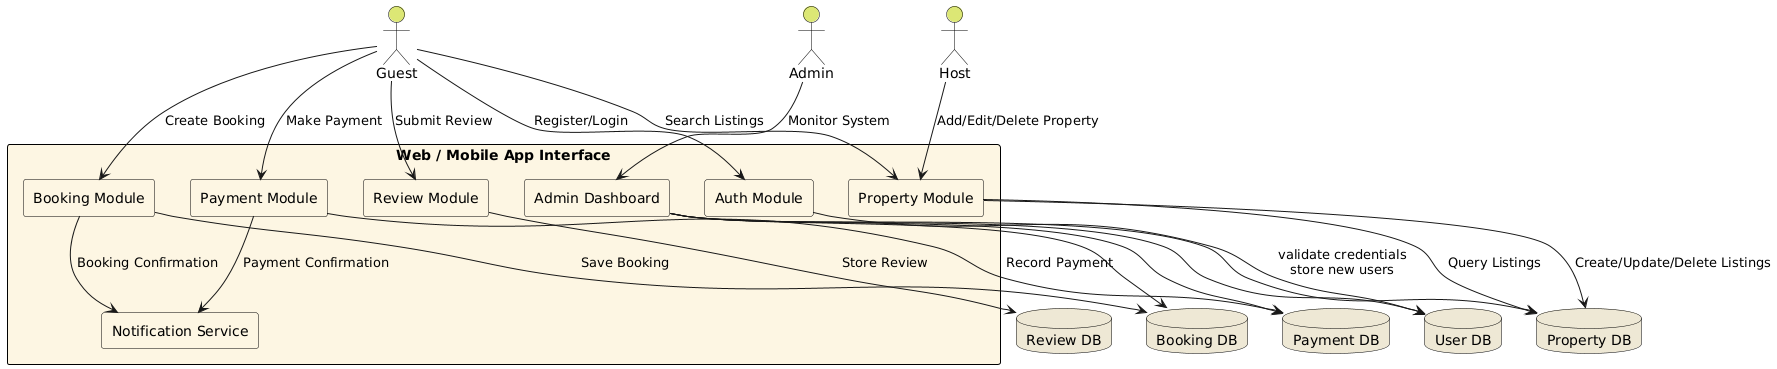

The diagram above was rendered by PlantUML. Its source (embedded in the PNG):
@startuml
' Define style
skinparam defaultTextAlignment center
skinparam rectangle {
  BackgroundColor #FDF6E3
  BorderColor Black
}
skinparam database {
  BackgroundColor #EEE8D5
  BorderColor Black
}
skinparam actor {
  BackgroundColor #DCE775
  BorderColor Black
}

actor Guest
actor Host
actor Admin

rectangle "Web / Mobile App Interface" {
  rectangle "Auth Module" as Auth
  rectangle "Property Module" as Property
  rectangle "Booking Module" as Booking
  rectangle "Payment Module" as Payment
  rectangle "Review Module" as Review
  rectangle "Notification Service" as Notify
  rectangle "Admin Dashboard" as AdminDash
}

database "User DB" as UserDB
database "Property DB" as PropDB
database "Booking DB" as BookDB
database "Payment DB" as PayDB
database "Review DB" as RevDB

Guest --> Auth : Register/Login
Auth --> UserDB : validate credentials\nstore new users

Host --> Property : Add/Edit/Delete Property
Property --> PropDB : Create/Update/Delete Listings

Guest --> Property : Search Listings
Property --> PropDB : Query Listings

Guest --> Booking : Create Booking
Booking --> BookDB : Save Booking
Booking --> Notify : Booking Confirmation

Guest --> Payment : Make Payment
Payment --> PayDB : Record Payment
Payment --> Notify : Payment Confirmation

Guest --> Review : Submit Review
Review --> RevDB : Store Review

Admin --> AdminDash : Monitor System
AdminDash --> UserDB
AdminDash --> PropDB
AdminDash --> BookDB
AdminDash --> PayDB
@enduml